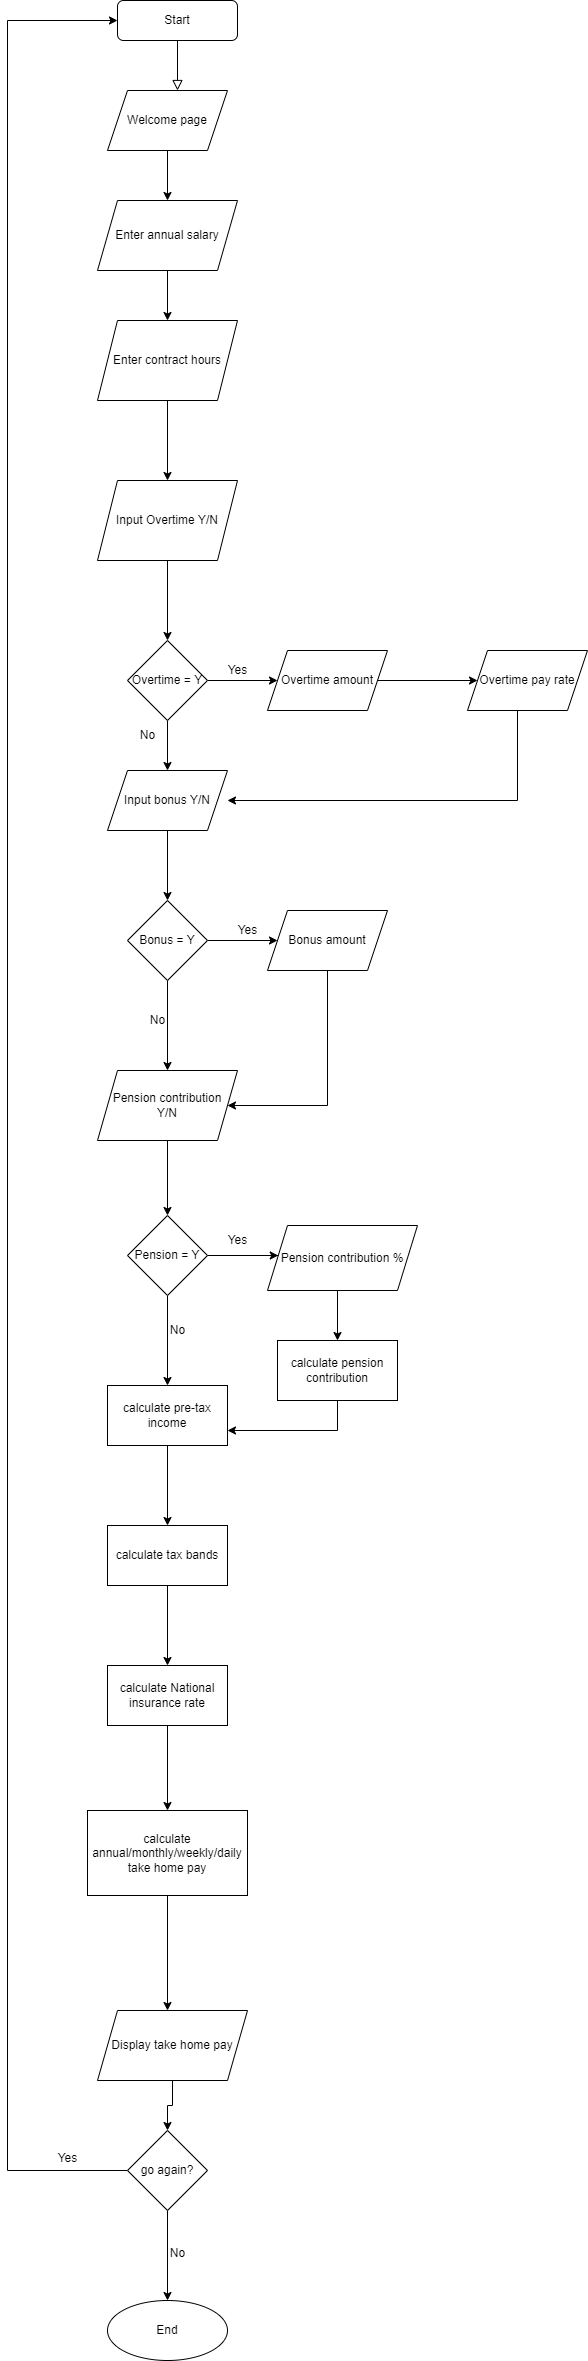

The diagram above was exported from draw.io. Its source (the exported page's mxGraphModel, read from the mxfile embedded in the PNG):
<mxGraphModel dx="782" dy="531" grid="1" gridSize="10" guides="1" tooltips="1" connect="1" arrows="1" fold="1" page="1" pageScale="1" pageWidth="827" pageHeight="1169" math="0" shadow="0">
  <root>
    <mxCell id="WIyWlLk6GJQsqaUBKTNV-0" />
    <mxCell id="WIyWlLk6GJQsqaUBKTNV-1" parent="WIyWlLk6GJQsqaUBKTNV-0" />
    <mxCell id="WIyWlLk6GJQsqaUBKTNV-2" value="" style="rounded=0;html=1;jettySize=auto;orthogonalLoop=1;fontSize=11;endArrow=block;endFill=0;endSize=8;strokeWidth=1;shadow=0;labelBackgroundColor=none;edgeStyle=orthogonalEdgeStyle;" parent="WIyWlLk6GJQsqaUBKTNV-1" source="WIyWlLk6GJQsqaUBKTNV-3" edge="1">
      <mxGeometry relative="1" as="geometry">
        <mxPoint x="220" y="170" as="targetPoint" />
      </mxGeometry>
    </mxCell>
    <mxCell id="WIyWlLk6GJQsqaUBKTNV-3" value="Start" style="rounded=1;whiteSpace=wrap;html=1;fontSize=12;glass=0;strokeWidth=1;shadow=0;" parent="WIyWlLk6GJQsqaUBKTNV-1" vertex="1">
      <mxGeometry x="160" y="80" width="120" height="40" as="geometry" />
    </mxCell>
    <mxCell id="o_uakMzDDfxSRcl-gTjH-2" value="" style="edgeStyle=orthogonalEdgeStyle;rounded=0;orthogonalLoop=1;jettySize=auto;html=1;" edge="1" parent="WIyWlLk6GJQsqaUBKTNV-1" source="o_uakMzDDfxSRcl-gTjH-0" target="o_uakMzDDfxSRcl-gTjH-1">
      <mxGeometry relative="1" as="geometry" />
    </mxCell>
    <mxCell id="o_uakMzDDfxSRcl-gTjH-0" value="Welcome page" style="shape=parallelogram;perimeter=parallelogramPerimeter;whiteSpace=wrap;html=1;fixedSize=1;" vertex="1" parent="WIyWlLk6GJQsqaUBKTNV-1">
      <mxGeometry x="150" y="170" width="120" height="60" as="geometry" />
    </mxCell>
    <mxCell id="o_uakMzDDfxSRcl-gTjH-4" value="" style="edgeStyle=orthogonalEdgeStyle;rounded=0;orthogonalLoop=1;jettySize=auto;html=1;" edge="1" parent="WIyWlLk6GJQsqaUBKTNV-1" source="o_uakMzDDfxSRcl-gTjH-1" target="o_uakMzDDfxSRcl-gTjH-3">
      <mxGeometry relative="1" as="geometry" />
    </mxCell>
    <mxCell id="o_uakMzDDfxSRcl-gTjH-1" value="Enter annual salary" style="shape=parallelogram;perimeter=parallelogramPerimeter;whiteSpace=wrap;html=1;fixedSize=1;" vertex="1" parent="WIyWlLk6GJQsqaUBKTNV-1">
      <mxGeometry x="140" y="280" width="140" height="70" as="geometry" />
    </mxCell>
    <mxCell id="o_uakMzDDfxSRcl-gTjH-6" value="" style="edgeStyle=orthogonalEdgeStyle;rounded=0;orthogonalLoop=1;jettySize=auto;html=1;" edge="1" parent="WIyWlLk6GJQsqaUBKTNV-1" source="o_uakMzDDfxSRcl-gTjH-3" target="o_uakMzDDfxSRcl-gTjH-5">
      <mxGeometry relative="1" as="geometry" />
    </mxCell>
    <mxCell id="o_uakMzDDfxSRcl-gTjH-3" value="Enter contract hours" style="shape=parallelogram;perimeter=parallelogramPerimeter;whiteSpace=wrap;html=1;fixedSize=1;" vertex="1" parent="WIyWlLk6GJQsqaUBKTNV-1">
      <mxGeometry x="140" y="400" width="140" height="80" as="geometry" />
    </mxCell>
    <mxCell id="o_uakMzDDfxSRcl-gTjH-8" value="" style="edgeStyle=orthogonalEdgeStyle;rounded=0;orthogonalLoop=1;jettySize=auto;html=1;" edge="1" parent="WIyWlLk6GJQsqaUBKTNV-1" source="o_uakMzDDfxSRcl-gTjH-5" target="o_uakMzDDfxSRcl-gTjH-7">
      <mxGeometry relative="1" as="geometry" />
    </mxCell>
    <mxCell id="o_uakMzDDfxSRcl-gTjH-5" value="Input Overtime Y/N" style="shape=parallelogram;perimeter=parallelogramPerimeter;whiteSpace=wrap;html=1;fixedSize=1;" vertex="1" parent="WIyWlLk6GJQsqaUBKTNV-1">
      <mxGeometry x="140" y="560" width="140" height="80" as="geometry" />
    </mxCell>
    <mxCell id="o_uakMzDDfxSRcl-gTjH-10" value="" style="edgeStyle=orthogonalEdgeStyle;rounded=0;orthogonalLoop=1;jettySize=auto;html=1;" edge="1" parent="WIyWlLk6GJQsqaUBKTNV-1" source="o_uakMzDDfxSRcl-gTjH-7" target="o_uakMzDDfxSRcl-gTjH-9">
      <mxGeometry relative="1" as="geometry" />
    </mxCell>
    <mxCell id="o_uakMzDDfxSRcl-gTjH-13" value="" style="edgeStyle=orthogonalEdgeStyle;rounded=0;orthogonalLoop=1;jettySize=auto;html=1;" edge="1" parent="WIyWlLk6GJQsqaUBKTNV-1" source="o_uakMzDDfxSRcl-gTjH-7" target="o_uakMzDDfxSRcl-gTjH-12">
      <mxGeometry relative="1" as="geometry" />
    </mxCell>
    <mxCell id="o_uakMzDDfxSRcl-gTjH-7" value="Overtime = Y" style="rhombus;whiteSpace=wrap;html=1;" vertex="1" parent="WIyWlLk6GJQsqaUBKTNV-1">
      <mxGeometry x="170" y="720" width="80" height="80" as="geometry" />
    </mxCell>
    <mxCell id="o_uakMzDDfxSRcl-gTjH-16" value="" style="edgeStyle=orthogonalEdgeStyle;rounded=0;orthogonalLoop=1;jettySize=auto;html=1;" edge="1" parent="WIyWlLk6GJQsqaUBKTNV-1" source="o_uakMzDDfxSRcl-gTjH-9" target="o_uakMzDDfxSRcl-gTjH-15">
      <mxGeometry relative="1" as="geometry" />
    </mxCell>
    <mxCell id="o_uakMzDDfxSRcl-gTjH-9" value="Overtime amount" style="shape=parallelogram;perimeter=parallelogramPerimeter;whiteSpace=wrap;html=1;fixedSize=1;" vertex="1" parent="WIyWlLk6GJQsqaUBKTNV-1">
      <mxGeometry x="310" y="730" width="120" height="60" as="geometry" />
    </mxCell>
    <mxCell id="o_uakMzDDfxSRcl-gTjH-11" value="Yes" style="text;html=1;align=center;verticalAlign=middle;resizable=0;points=[];autosize=1;strokeColor=none;fillColor=none;" vertex="1" parent="WIyWlLk6GJQsqaUBKTNV-1">
      <mxGeometry x="260" y="735" width="40" height="30" as="geometry" />
    </mxCell>
    <mxCell id="o_uakMzDDfxSRcl-gTjH-19" value="" style="edgeStyle=orthogonalEdgeStyle;rounded=0;orthogonalLoop=1;jettySize=auto;html=1;" edge="1" parent="WIyWlLk6GJQsqaUBKTNV-1" source="o_uakMzDDfxSRcl-gTjH-12" target="o_uakMzDDfxSRcl-gTjH-18">
      <mxGeometry relative="1" as="geometry" />
    </mxCell>
    <mxCell id="o_uakMzDDfxSRcl-gTjH-12" value="Input bonus Y/N" style="shape=parallelogram;perimeter=parallelogramPerimeter;whiteSpace=wrap;html=1;fixedSize=1;" vertex="1" parent="WIyWlLk6GJQsqaUBKTNV-1">
      <mxGeometry x="150" y="850" width="120" height="60" as="geometry" />
    </mxCell>
    <mxCell id="o_uakMzDDfxSRcl-gTjH-14" value="No" style="text;html=1;align=center;verticalAlign=middle;resizable=0;points=[];autosize=1;strokeColor=none;fillColor=none;" vertex="1" parent="WIyWlLk6GJQsqaUBKTNV-1">
      <mxGeometry x="170" y="800" width="40" height="30" as="geometry" />
    </mxCell>
    <mxCell id="o_uakMzDDfxSRcl-gTjH-17" style="edgeStyle=orthogonalEdgeStyle;rounded=0;orthogonalLoop=1;jettySize=auto;html=1;entryX=1;entryY=0.5;entryDx=0;entryDy=0;entryPerimeter=0;" edge="1" parent="WIyWlLk6GJQsqaUBKTNV-1" source="o_uakMzDDfxSRcl-gTjH-15" target="o_uakMzDDfxSRcl-gTjH-12">
      <mxGeometry relative="1" as="geometry">
        <Array as="points">
          <mxPoint x="560" y="880" />
        </Array>
      </mxGeometry>
    </mxCell>
    <mxCell id="o_uakMzDDfxSRcl-gTjH-15" value="Overtime pay rate" style="shape=parallelogram;perimeter=parallelogramPerimeter;whiteSpace=wrap;html=1;fixedSize=1;" vertex="1" parent="WIyWlLk6GJQsqaUBKTNV-1">
      <mxGeometry x="510" y="730" width="120" height="60" as="geometry" />
    </mxCell>
    <mxCell id="o_uakMzDDfxSRcl-gTjH-21" value="" style="edgeStyle=orthogonalEdgeStyle;rounded=0;orthogonalLoop=1;jettySize=auto;html=1;" edge="1" parent="WIyWlLk6GJQsqaUBKTNV-1" source="o_uakMzDDfxSRcl-gTjH-18" target="o_uakMzDDfxSRcl-gTjH-20">
      <mxGeometry relative="1" as="geometry" />
    </mxCell>
    <mxCell id="o_uakMzDDfxSRcl-gTjH-23" value="" style="edgeStyle=orthogonalEdgeStyle;rounded=0;orthogonalLoop=1;jettySize=auto;html=1;" edge="1" parent="WIyWlLk6GJQsqaUBKTNV-1" source="o_uakMzDDfxSRcl-gTjH-18" target="o_uakMzDDfxSRcl-gTjH-22">
      <mxGeometry relative="1" as="geometry" />
    </mxCell>
    <mxCell id="o_uakMzDDfxSRcl-gTjH-18" value="Bonus = Y" style="rhombus;whiteSpace=wrap;html=1;" vertex="1" parent="WIyWlLk6GJQsqaUBKTNV-1">
      <mxGeometry x="170" y="980" width="80" height="80" as="geometry" />
    </mxCell>
    <mxCell id="o_uakMzDDfxSRcl-gTjH-26" style="edgeStyle=orthogonalEdgeStyle;rounded=0;orthogonalLoop=1;jettySize=auto;html=1;exitX=0.5;exitY=1;exitDx=0;exitDy=0;entryX=1;entryY=0.5;entryDx=0;entryDy=0;" edge="1" parent="WIyWlLk6GJQsqaUBKTNV-1" source="o_uakMzDDfxSRcl-gTjH-20" target="o_uakMzDDfxSRcl-gTjH-22">
      <mxGeometry relative="1" as="geometry">
        <Array as="points">
          <mxPoint x="370" y="1185" />
        </Array>
      </mxGeometry>
    </mxCell>
    <mxCell id="o_uakMzDDfxSRcl-gTjH-20" value="Bonus amount" style="shape=parallelogram;perimeter=parallelogramPerimeter;whiteSpace=wrap;html=1;fixedSize=1;" vertex="1" parent="WIyWlLk6GJQsqaUBKTNV-1">
      <mxGeometry x="310" y="990" width="120" height="60" as="geometry" />
    </mxCell>
    <mxCell id="o_uakMzDDfxSRcl-gTjH-28" value="" style="edgeStyle=orthogonalEdgeStyle;rounded=0;orthogonalLoop=1;jettySize=auto;html=1;" edge="1" parent="WIyWlLk6GJQsqaUBKTNV-1" source="o_uakMzDDfxSRcl-gTjH-22" target="o_uakMzDDfxSRcl-gTjH-27">
      <mxGeometry relative="1" as="geometry" />
    </mxCell>
    <mxCell id="o_uakMzDDfxSRcl-gTjH-22" value="Pension contribution&lt;br&gt;Y/N" style="shape=parallelogram;perimeter=parallelogramPerimeter;whiteSpace=wrap;html=1;fixedSize=1;" vertex="1" parent="WIyWlLk6GJQsqaUBKTNV-1">
      <mxGeometry x="140" y="1150" width="140" height="70" as="geometry" />
    </mxCell>
    <mxCell id="o_uakMzDDfxSRcl-gTjH-24" value="Yes" style="text;html=1;align=center;verticalAlign=middle;resizable=0;points=[];autosize=1;strokeColor=none;fillColor=none;" vertex="1" parent="WIyWlLk6GJQsqaUBKTNV-1">
      <mxGeometry x="270" y="995" width="40" height="30" as="geometry" />
    </mxCell>
    <mxCell id="o_uakMzDDfxSRcl-gTjH-25" value="No" style="text;html=1;align=center;verticalAlign=middle;resizable=0;points=[];autosize=1;strokeColor=none;fillColor=none;" vertex="1" parent="WIyWlLk6GJQsqaUBKTNV-1">
      <mxGeometry x="180" y="1085" width="40" height="30" as="geometry" />
    </mxCell>
    <mxCell id="o_uakMzDDfxSRcl-gTjH-30" value="" style="edgeStyle=orthogonalEdgeStyle;rounded=0;orthogonalLoop=1;jettySize=auto;html=1;" edge="1" parent="WIyWlLk6GJQsqaUBKTNV-1" source="o_uakMzDDfxSRcl-gTjH-27" target="o_uakMzDDfxSRcl-gTjH-29">
      <mxGeometry relative="1" as="geometry">
        <Array as="points">
          <mxPoint x="300" y="1335" />
          <mxPoint x="300" y="1335" />
        </Array>
      </mxGeometry>
    </mxCell>
    <mxCell id="o_uakMzDDfxSRcl-gTjH-32" value="" style="edgeStyle=orthogonalEdgeStyle;rounded=0;orthogonalLoop=1;jettySize=auto;html=1;" edge="1" parent="WIyWlLk6GJQsqaUBKTNV-1" source="o_uakMzDDfxSRcl-gTjH-27" target="o_uakMzDDfxSRcl-gTjH-31">
      <mxGeometry relative="1" as="geometry" />
    </mxCell>
    <mxCell id="o_uakMzDDfxSRcl-gTjH-34" value="" style="edgeStyle=orthogonalEdgeStyle;rounded=0;orthogonalLoop=1;jettySize=auto;html=1;" edge="1" parent="WIyWlLk6GJQsqaUBKTNV-1" source="o_uakMzDDfxSRcl-gTjH-27" target="o_uakMzDDfxSRcl-gTjH-33">
      <mxGeometry relative="1" as="geometry" />
    </mxCell>
    <mxCell id="o_uakMzDDfxSRcl-gTjH-27" value="Pension = Y" style="rhombus;whiteSpace=wrap;html=1;" vertex="1" parent="WIyWlLk6GJQsqaUBKTNV-1">
      <mxGeometry x="170" y="1295" width="80" height="80" as="geometry" />
    </mxCell>
    <mxCell id="o_uakMzDDfxSRcl-gTjH-29" value="Pension contribution %" style="shape=parallelogram;perimeter=parallelogramPerimeter;whiteSpace=wrap;html=1;fixedSize=1;" vertex="1" parent="WIyWlLk6GJQsqaUBKTNV-1">
      <mxGeometry x="310" y="1305" width="150" height="65" as="geometry" />
    </mxCell>
    <mxCell id="o_uakMzDDfxSRcl-gTjH-35" style="edgeStyle=orthogonalEdgeStyle;rounded=0;orthogonalLoop=1;jettySize=auto;html=1;exitX=0.5;exitY=1;exitDx=0;exitDy=0;entryX=1;entryY=0.75;entryDx=0;entryDy=0;" edge="1" parent="WIyWlLk6GJQsqaUBKTNV-1" source="o_uakMzDDfxSRcl-gTjH-31" target="o_uakMzDDfxSRcl-gTjH-33">
      <mxGeometry relative="1" as="geometry" />
    </mxCell>
    <mxCell id="o_uakMzDDfxSRcl-gTjH-31" value="calculate pension&lt;br&gt;contribution" style="whiteSpace=wrap;html=1;" vertex="1" parent="WIyWlLk6GJQsqaUBKTNV-1">
      <mxGeometry x="320" y="1420" width="120" height="60" as="geometry" />
    </mxCell>
    <mxCell id="o_uakMzDDfxSRcl-gTjH-37" value="" style="edgeStyle=orthogonalEdgeStyle;rounded=0;orthogonalLoop=1;jettySize=auto;html=1;" edge="1" parent="WIyWlLk6GJQsqaUBKTNV-1" source="o_uakMzDDfxSRcl-gTjH-33" target="o_uakMzDDfxSRcl-gTjH-36">
      <mxGeometry relative="1" as="geometry" />
    </mxCell>
    <mxCell id="o_uakMzDDfxSRcl-gTjH-33" value="calculate pre-tax income" style="whiteSpace=wrap;html=1;" vertex="1" parent="WIyWlLk6GJQsqaUBKTNV-1">
      <mxGeometry x="150" y="1465" width="120" height="60" as="geometry" />
    </mxCell>
    <mxCell id="o_uakMzDDfxSRcl-gTjH-39" value="" style="edgeStyle=orthogonalEdgeStyle;rounded=0;orthogonalLoop=1;jettySize=auto;html=1;" edge="1" parent="WIyWlLk6GJQsqaUBKTNV-1" source="o_uakMzDDfxSRcl-gTjH-36" target="o_uakMzDDfxSRcl-gTjH-38">
      <mxGeometry relative="1" as="geometry" />
    </mxCell>
    <mxCell id="o_uakMzDDfxSRcl-gTjH-36" value="calculate tax bands" style="whiteSpace=wrap;html=1;" vertex="1" parent="WIyWlLk6GJQsqaUBKTNV-1">
      <mxGeometry x="150" y="1605" width="120" height="60" as="geometry" />
    </mxCell>
    <mxCell id="o_uakMzDDfxSRcl-gTjH-41" value="" style="edgeStyle=orthogonalEdgeStyle;rounded=0;orthogonalLoop=1;jettySize=auto;html=1;" edge="1" parent="WIyWlLk6GJQsqaUBKTNV-1" source="o_uakMzDDfxSRcl-gTjH-38" target="o_uakMzDDfxSRcl-gTjH-40">
      <mxGeometry relative="1" as="geometry" />
    </mxCell>
    <mxCell id="o_uakMzDDfxSRcl-gTjH-38" value="calculate National insurance rate" style="whiteSpace=wrap;html=1;" vertex="1" parent="WIyWlLk6GJQsqaUBKTNV-1">
      <mxGeometry x="150" y="1745" width="120" height="60" as="geometry" />
    </mxCell>
    <mxCell id="o_uakMzDDfxSRcl-gTjH-43" value="" style="edgeStyle=orthogonalEdgeStyle;rounded=0;orthogonalLoop=1;jettySize=auto;html=1;" edge="1" parent="WIyWlLk6GJQsqaUBKTNV-1" source="o_uakMzDDfxSRcl-gTjH-40">
      <mxGeometry relative="1" as="geometry">
        <mxPoint x="210" y="2090" as="targetPoint" />
      </mxGeometry>
    </mxCell>
    <mxCell id="o_uakMzDDfxSRcl-gTjH-40" value="calculate annual/monthly/weekly/daily take home pay" style="whiteSpace=wrap;html=1;" vertex="1" parent="WIyWlLk6GJQsqaUBKTNV-1">
      <mxGeometry x="130" y="1890" width="160" height="85" as="geometry" />
    </mxCell>
    <mxCell id="o_uakMzDDfxSRcl-gTjH-45" value="" style="edgeStyle=orthogonalEdgeStyle;rounded=0;orthogonalLoop=1;jettySize=auto;html=1;" edge="1" parent="WIyWlLk6GJQsqaUBKTNV-1" source="o_uakMzDDfxSRcl-gTjH-42" target="o_uakMzDDfxSRcl-gTjH-44">
      <mxGeometry relative="1" as="geometry" />
    </mxCell>
    <mxCell id="o_uakMzDDfxSRcl-gTjH-49" style="edgeStyle=orthogonalEdgeStyle;rounded=0;orthogonalLoop=1;jettySize=auto;html=1;exitX=0;exitY=0.5;exitDx=0;exitDy=0;entryX=0;entryY=0.5;entryDx=0;entryDy=0;" edge="1" parent="WIyWlLk6GJQsqaUBKTNV-1" source="o_uakMzDDfxSRcl-gTjH-42" target="WIyWlLk6GJQsqaUBKTNV-3">
      <mxGeometry relative="1" as="geometry">
        <Array as="points">
          <mxPoint x="50" y="2250" />
          <mxPoint x="50" y="100" />
        </Array>
      </mxGeometry>
    </mxCell>
    <mxCell id="o_uakMzDDfxSRcl-gTjH-42" value="go again?" style="rhombus;whiteSpace=wrap;html=1;" vertex="1" parent="WIyWlLk6GJQsqaUBKTNV-1">
      <mxGeometry x="170" y="2210" width="80" height="80" as="geometry" />
    </mxCell>
    <mxCell id="o_uakMzDDfxSRcl-gTjH-44" value="End" style="ellipse;whiteSpace=wrap;html=1;" vertex="1" parent="WIyWlLk6GJQsqaUBKTNV-1">
      <mxGeometry x="150" y="2380" width="120" height="60" as="geometry" />
    </mxCell>
    <mxCell id="o_uakMzDDfxSRcl-gTjH-46" value="No" style="text;html=1;align=center;verticalAlign=middle;resizable=0;points=[];autosize=1;strokeColor=none;fillColor=none;" vertex="1" parent="WIyWlLk6GJQsqaUBKTNV-1">
      <mxGeometry x="200" y="2317.5" width="40" height="30" as="geometry" />
    </mxCell>
    <mxCell id="o_uakMzDDfxSRcl-gTjH-47" value="Yes" style="text;html=1;align=center;verticalAlign=middle;resizable=0;points=[];autosize=1;strokeColor=none;fillColor=none;" vertex="1" parent="WIyWlLk6GJQsqaUBKTNV-1">
      <mxGeometry x="90" y="2222.5" width="40" height="30" as="geometry" />
    </mxCell>
    <mxCell id="o_uakMzDDfxSRcl-gTjH-50" value="Yes" style="text;html=1;align=center;verticalAlign=middle;resizable=0;points=[];autosize=1;strokeColor=none;fillColor=none;" vertex="1" parent="WIyWlLk6GJQsqaUBKTNV-1">
      <mxGeometry x="260" y="1305" width="40" height="30" as="geometry" />
    </mxCell>
    <mxCell id="o_uakMzDDfxSRcl-gTjH-51" value="No" style="text;html=1;align=center;verticalAlign=middle;resizable=0;points=[];autosize=1;strokeColor=none;fillColor=none;" vertex="1" parent="WIyWlLk6GJQsqaUBKTNV-1">
      <mxGeometry x="200" y="1395" width="40" height="30" as="geometry" />
    </mxCell>
    <mxCell id="o_uakMzDDfxSRcl-gTjH-53" style="edgeStyle=orthogonalEdgeStyle;rounded=0;orthogonalLoop=1;jettySize=auto;html=1;exitX=0.444;exitY=1;exitDx=0;exitDy=0;entryX=0.5;entryY=0;entryDx=0;entryDy=0;exitPerimeter=0;" edge="1" parent="WIyWlLk6GJQsqaUBKTNV-1" source="o_uakMzDDfxSRcl-gTjH-52" target="o_uakMzDDfxSRcl-gTjH-42">
      <mxGeometry relative="1" as="geometry">
        <Array as="points">
          <mxPoint x="215" y="2160" />
          <mxPoint x="215" y="2185" />
          <mxPoint x="210" y="2185" />
        </Array>
      </mxGeometry>
    </mxCell>
    <mxCell id="o_uakMzDDfxSRcl-gTjH-52" value="Display take home pay" style="shape=parallelogram;perimeter=parallelogramPerimeter;whiteSpace=wrap;html=1;fixedSize=1;" vertex="1" parent="WIyWlLk6GJQsqaUBKTNV-1">
      <mxGeometry x="140" y="2090" width="150" height="70" as="geometry" />
    </mxCell>
  </root>
</mxGraphModel>